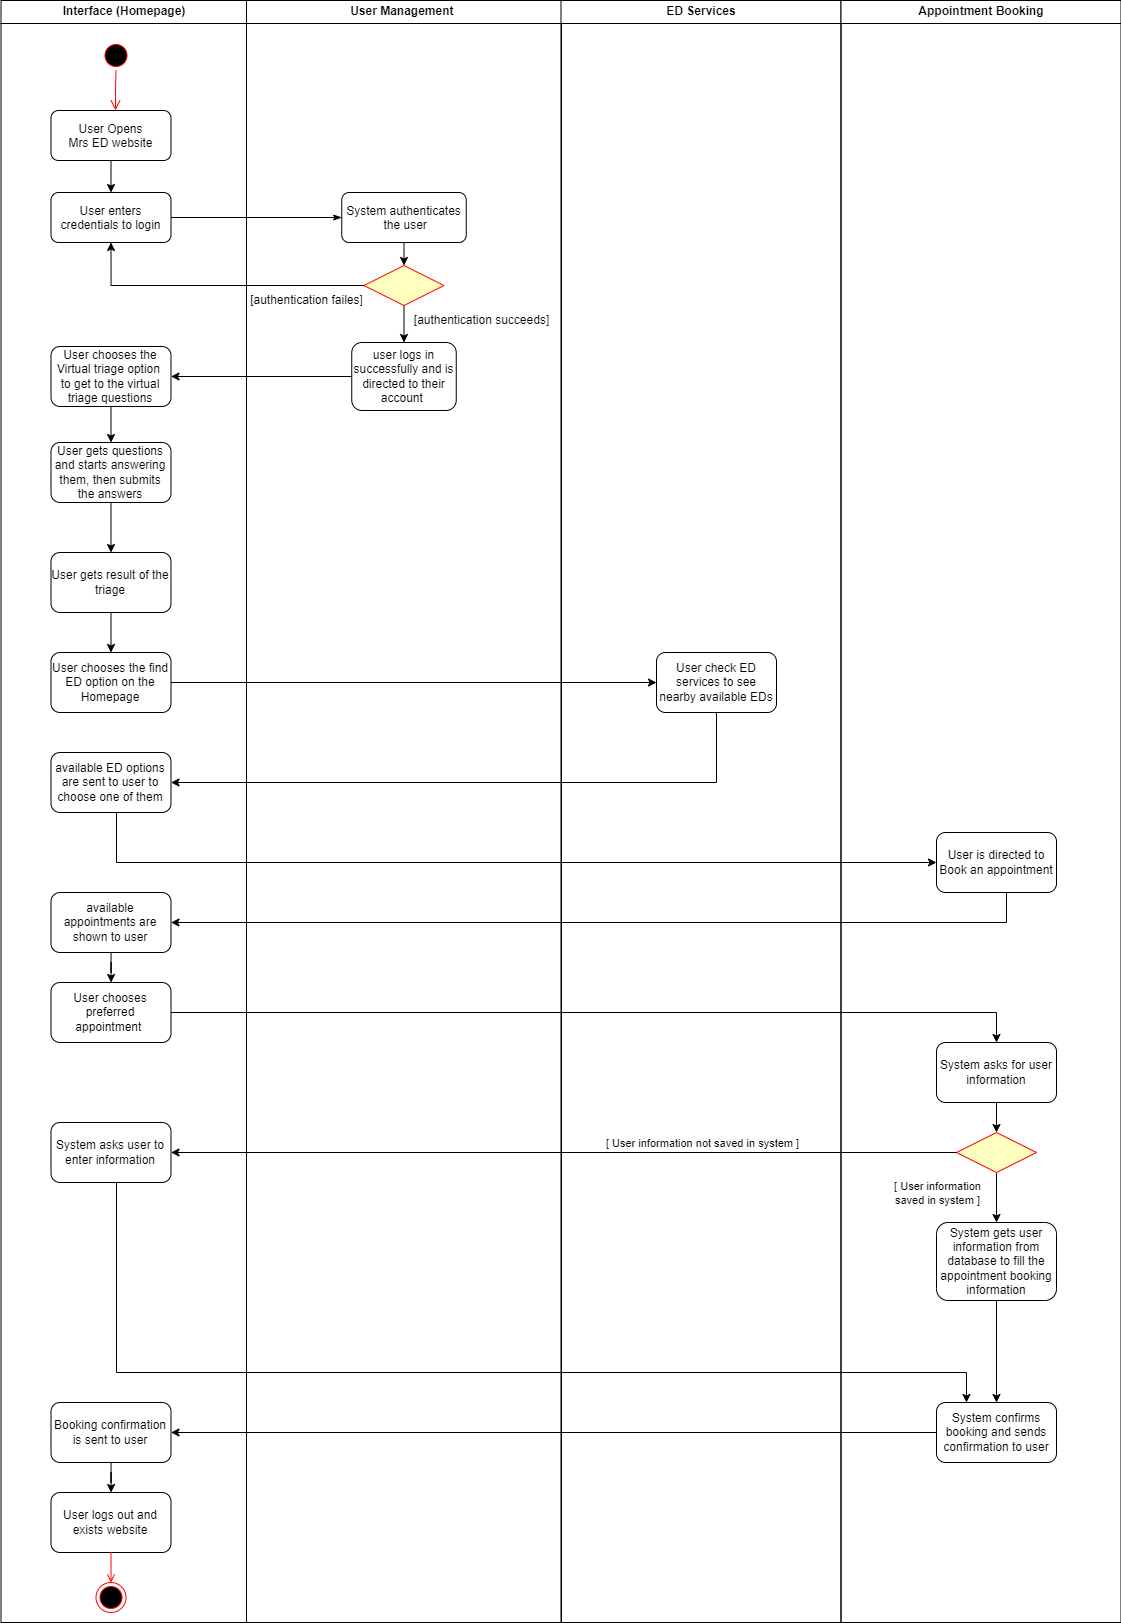

The diagram above was exported from draw.io. Its source (the exported page's mxGraphModel, read from the mxfile embedded in the PNG):
<mxGraphModel dx="1591" dy="840" grid="1" gridSize="10" guides="1" tooltips="1" connect="1" arrows="1" fold="1" page="1" pageScale="1" pageWidth="1169" pageHeight="826" background="none" math="0" shadow="0">
  <root>
    <mxCell id="0" />
    <mxCell id="1" parent="0" />
    <mxCell id="2" value="Interface (Homepage)" style="swimlane;whiteSpace=wrap" parent="1" vertex="1">
      <mxGeometry x="164.5" y="128" width="245.5" height="1622" as="geometry" />
    </mxCell>
    <mxCell id="5" value="" style="ellipse;shape=startState;fillColor=#000000;strokeColor=#ff0000;" parent="2" vertex="1">
      <mxGeometry x="100" y="40" width="30" height="30" as="geometry" />
    </mxCell>
    <mxCell id="6" value="" style="edgeStyle=elbowEdgeStyle;elbow=horizontal;verticalAlign=bottom;endArrow=open;endSize=8;strokeColor=#FF0000;endFill=1;rounded=0" parent="2" source="5" target="7" edge="1">
      <mxGeometry x="100" y="40" as="geometry">
        <mxPoint x="115" y="110" as="targetPoint" />
      </mxGeometry>
    </mxCell>
    <mxCell id="7" value="User Opens &#10;Mrs ED website" style="rounded=1;" parent="2" vertex="1">
      <mxGeometry x="50" y="110" width="120" height="50" as="geometry" />
    </mxCell>
    <mxCell id="8" value="User enters &#10;credentials to login" style="rounded=1;" parent="2" vertex="1">
      <mxGeometry x="50" y="192" width="120" height="50" as="geometry" />
    </mxCell>
    <mxCell id="9" value="" style="endArrow=classic;strokeColor=#000000;endFill=1;rounded=0" parent="2" source="7" target="8" edge="1">
      <mxGeometry relative="1" as="geometry" />
    </mxCell>
    <mxCell id="A5j4KmS9S9kGY1xCHuCD-64" style="edgeStyle=orthogonalEdgeStyle;rounded=0;orthogonalLoop=1;jettySize=auto;html=1;exitX=0.5;exitY=1;exitDx=0;exitDy=0;entryX=0.5;entryY=0;entryDx=0;entryDy=0;" edge="1" parent="2" source="A5j4KmS9S9kGY1xCHuCD-61" target="A5j4KmS9S9kGY1xCHuCD-63">
      <mxGeometry relative="1" as="geometry" />
    </mxCell>
    <mxCell id="A5j4KmS9S9kGY1xCHuCD-61" value="User chooses the Virtual triage option&amp;nbsp; to get to the virtual triage questions" style="rounded=1;whiteSpace=wrap;html=1;" vertex="1" parent="2">
      <mxGeometry x="50" y="346" width="120" height="60" as="geometry" />
    </mxCell>
    <mxCell id="A5j4KmS9S9kGY1xCHuCD-66" style="edgeStyle=orthogonalEdgeStyle;rounded=0;orthogonalLoop=1;jettySize=auto;html=1;exitX=0.5;exitY=1;exitDx=0;exitDy=0;entryX=0.5;entryY=0;entryDx=0;entryDy=0;" edge="1" parent="2" source="A5j4KmS9S9kGY1xCHuCD-63" target="A5j4KmS9S9kGY1xCHuCD-65">
      <mxGeometry relative="1" as="geometry" />
    </mxCell>
    <mxCell id="A5j4KmS9S9kGY1xCHuCD-63" value="User gets questions and starts answering them, then submits the answers" style="rounded=1;whiteSpace=wrap;html=1;" vertex="1" parent="2">
      <mxGeometry x="50" y="442" width="120" height="60" as="geometry" />
    </mxCell>
    <mxCell id="A5j4KmS9S9kGY1xCHuCD-74" value="" style="edgeStyle=orthogonalEdgeStyle;rounded=0;orthogonalLoop=1;jettySize=auto;html=1;" edge="1" parent="2" source="A5j4KmS9S9kGY1xCHuCD-65" target="A5j4KmS9S9kGY1xCHuCD-73">
      <mxGeometry relative="1" as="geometry" />
    </mxCell>
    <mxCell id="A5j4KmS9S9kGY1xCHuCD-65" value="User gets result of the triage" style="rounded=1;whiteSpace=wrap;html=1;" vertex="1" parent="2">
      <mxGeometry x="50" y="552" width="120" height="60" as="geometry" />
    </mxCell>
    <mxCell id="A5j4KmS9S9kGY1xCHuCD-69" value="available ED options are sent to user to choose one of them" style="rounded=1;whiteSpace=wrap;html=1;" vertex="1" parent="2">
      <mxGeometry x="50" y="752" width="120" height="60" as="geometry" />
    </mxCell>
    <mxCell id="A5j4KmS9S9kGY1xCHuCD-73" value="User chooses the find ED option on the Homepage" style="rounded=1;whiteSpace=wrap;html=1;" vertex="1" parent="2">
      <mxGeometry x="50" y="652" width="120" height="60" as="geometry" />
    </mxCell>
    <mxCell id="A5j4KmS9S9kGY1xCHuCD-89" value="" style="edgeStyle=orthogonalEdgeStyle;rounded=0;orthogonalLoop=1;jettySize=auto;html=1;" edge="1" parent="2" source="A5j4KmS9S9kGY1xCHuCD-86" target="A5j4KmS9S9kGY1xCHuCD-88">
      <mxGeometry relative="1" as="geometry" />
    </mxCell>
    <mxCell id="A5j4KmS9S9kGY1xCHuCD-86" value="Booking confirmation is sent to user" style="rounded=1;whiteSpace=wrap;html=1;" vertex="1" parent="2">
      <mxGeometry x="50" y="1402" width="120" height="60" as="geometry" />
    </mxCell>
    <mxCell id="A5j4KmS9S9kGY1xCHuCD-88" value="User logs out and exists website" style="rounded=1;whiteSpace=wrap;html=1;" vertex="1" parent="2">
      <mxGeometry x="50" y="1492" width="120" height="60" as="geometry" />
    </mxCell>
    <mxCell id="A5j4KmS9S9kGY1xCHuCD-45" value="" style="ellipse;shape=endState;fillColor=#000000;strokeColor=#ff0000" vertex="1" parent="2">
      <mxGeometry x="95" y="1582" width="30" height="30" as="geometry" />
    </mxCell>
    <mxCell id="A5j4KmS9S9kGY1xCHuCD-46" value="" style="endArrow=open;strokeColor=#FF0000;endFill=1;rounded=0;exitX=0.5;exitY=1;exitDx=0;exitDy=0;" edge="1" parent="2" source="A5j4KmS9S9kGY1xCHuCD-88" target="A5j4KmS9S9kGY1xCHuCD-45">
      <mxGeometry relative="1" as="geometry">
        <mxPoint x="455.5" y="912" as="sourcePoint" />
      </mxGeometry>
    </mxCell>
    <mxCell id="A5j4KmS9S9kGY1xCHuCD-93" value="" style="edgeStyle=orthogonalEdgeStyle;rounded=0;orthogonalLoop=1;jettySize=auto;html=1;" edge="1" parent="2" source="A5j4KmS9S9kGY1xCHuCD-90" target="A5j4KmS9S9kGY1xCHuCD-91">
      <mxGeometry relative="1" as="geometry" />
    </mxCell>
    <mxCell id="A5j4KmS9S9kGY1xCHuCD-90" value="available appointments are shown to user" style="rounded=1;whiteSpace=wrap;html=1;" vertex="1" parent="2">
      <mxGeometry x="50" y="892" width="120" height="60" as="geometry" />
    </mxCell>
    <mxCell id="A5j4KmS9S9kGY1xCHuCD-91" value="User chooses preferred appointment&amp;nbsp;" style="rounded=1;whiteSpace=wrap;html=1;" vertex="1" parent="2">
      <mxGeometry x="50" y="982" width="120" height="60" as="geometry" />
    </mxCell>
    <mxCell id="A5j4KmS9S9kGY1xCHuCD-97" value="System asks user to enter information" style="rounded=1;whiteSpace=wrap;html=1;" vertex="1" parent="2">
      <mxGeometry x="50" y="1122" width="120" height="60" as="geometry" />
    </mxCell>
    <mxCell id="3" value="User Management " style="swimlane;whiteSpace=wrap" parent="1" vertex="1">
      <mxGeometry x="410" y="128" width="315" height="1622" as="geometry" />
    </mxCell>
    <mxCell id="A5j4KmS9S9kGY1xCHuCD-49" style="edgeStyle=orthogonalEdgeStyle;rounded=0;orthogonalLoop=1;jettySize=auto;html=1;exitX=0.5;exitY=1;exitDx=0;exitDy=0;entryX=0.5;entryY=0;entryDx=0;entryDy=0;" edge="1" parent="3" source="16" target="21">
      <mxGeometry relative="1" as="geometry" />
    </mxCell>
    <mxCell id="16" value="System authenticates&#10; the user" style="rounded=1;" parent="3" vertex="1">
      <mxGeometry x="95.25" y="192" width="124.5" height="50" as="geometry" />
    </mxCell>
    <mxCell id="A5j4KmS9S9kGY1xCHuCD-60" style="edgeStyle=orthogonalEdgeStyle;rounded=0;orthogonalLoop=1;jettySize=auto;html=1;exitX=0.5;exitY=1;exitDx=0;exitDy=0;entryX=0.5;entryY=0;entryDx=0;entryDy=0;" edge="1" parent="3" source="21" target="A5j4KmS9S9kGY1xCHuCD-50">
      <mxGeometry relative="1" as="geometry" />
    </mxCell>
    <mxCell id="21" value="" style="rhombus;fillColor=#ffffc0;strokeColor=#ff0000;" parent="3" vertex="1">
      <mxGeometry x="117.5" y="265" width="80" height="40" as="geometry" />
    </mxCell>
    <mxCell id="A5j4KmS9S9kGY1xCHuCD-47" value="[authentication failes]" style="text;html=1;align=center;verticalAlign=middle;resizable=0;points=[];autosize=1;strokeColor=none;fillColor=none;" vertex="1" parent="3">
      <mxGeometry x="-10" y="285" width="140" height="30" as="geometry" />
    </mxCell>
    <mxCell id="A5j4KmS9S9kGY1xCHuCD-50" value="user logs in successfully and is directed to their account&amp;nbsp;" style="rounded=1;whiteSpace=wrap;html=1;" vertex="1" parent="3">
      <mxGeometry x="105.25" y="342" width="104.5" height="68" as="geometry" />
    </mxCell>
    <mxCell id="A5j4KmS9S9kGY1xCHuCD-55" value="[authentication succeeds]" style="text;html=1;align=center;verticalAlign=middle;resizable=0;points=[];autosize=1;strokeColor=none;fillColor=none;" vertex="1" parent="3">
      <mxGeometry x="155" y="305" width="160" height="30" as="geometry" />
    </mxCell>
    <mxCell id="4" value="ED Services" style="swimlane;whiteSpace=wrap" parent="1" vertex="1">
      <mxGeometry x="724.5" y="128" width="280" height="1622" as="geometry" />
    </mxCell>
    <mxCell id="A5j4KmS9S9kGY1xCHuCD-67" value="User check ED services to see nearby available EDs" style="rounded=1;whiteSpace=wrap;html=1;" vertex="1" parent="4">
      <mxGeometry x="95.5" y="652" width="120" height="60" as="geometry" />
    </mxCell>
    <mxCell id="A5j4KmS9S9kGY1xCHuCD-41" value="Appointment Booking" style="swimlane;whiteSpace=wrap" vertex="1" parent="1">
      <mxGeometry x="1004.5" y="128" width="280" height="1622" as="geometry" />
    </mxCell>
    <mxCell id="A5j4KmS9S9kGY1xCHuCD-77" value="User is directed to Book an appointment" style="rounded=1;whiteSpace=wrap;html=1;" vertex="1" parent="A5j4KmS9S9kGY1xCHuCD-41">
      <mxGeometry x="95.5" y="832" width="120" height="60" as="geometry" />
    </mxCell>
    <mxCell id="A5j4KmS9S9kGY1xCHuCD-96" value="" style="edgeStyle=orthogonalEdgeStyle;rounded=0;orthogonalLoop=1;jettySize=auto;html=1;" edge="1" parent="A5j4KmS9S9kGY1xCHuCD-41" source="A5j4KmS9S9kGY1xCHuCD-81" target="A5j4KmS9S9kGY1xCHuCD-95">
      <mxGeometry relative="1" as="geometry" />
    </mxCell>
    <mxCell id="A5j4KmS9S9kGY1xCHuCD-81" value="System asks for user information" style="rounded=1;whiteSpace=wrap;html=1;" vertex="1" parent="A5j4KmS9S9kGY1xCHuCD-41">
      <mxGeometry x="95.5" y="1042" width="120" height="60" as="geometry" />
    </mxCell>
    <mxCell id="A5j4KmS9S9kGY1xCHuCD-83" value="System confirms booking and sends confirmation to user" style="rounded=1;whiteSpace=wrap;html=1;" vertex="1" parent="A5j4KmS9S9kGY1xCHuCD-41">
      <mxGeometry x="95.5" y="1402" width="120" height="60" as="geometry" />
    </mxCell>
    <mxCell id="A5j4KmS9S9kGY1xCHuCD-101" value="" style="edgeStyle=orthogonalEdgeStyle;rounded=0;orthogonalLoop=1;jettySize=auto;html=1;" edge="1" parent="A5j4KmS9S9kGY1xCHuCD-41" source="A5j4KmS9S9kGY1xCHuCD-95" target="A5j4KmS9S9kGY1xCHuCD-100">
      <mxGeometry relative="1" as="geometry" />
    </mxCell>
    <mxCell id="A5j4KmS9S9kGY1xCHuCD-95" value="" style="rhombus;fillColor=#ffffc0;strokeColor=#ff0000;" vertex="1" parent="A5j4KmS9S9kGY1xCHuCD-41">
      <mxGeometry x="115.5" y="1132" width="80" height="40" as="geometry" />
    </mxCell>
    <mxCell id="A5j4KmS9S9kGY1xCHuCD-103" value="" style="edgeStyle=orthogonalEdgeStyle;rounded=0;orthogonalLoop=1;jettySize=auto;html=1;" edge="1" parent="A5j4KmS9S9kGY1xCHuCD-41" source="A5j4KmS9S9kGY1xCHuCD-100" target="A5j4KmS9S9kGY1xCHuCD-83">
      <mxGeometry relative="1" as="geometry" />
    </mxCell>
    <mxCell id="A5j4KmS9S9kGY1xCHuCD-100" value="System gets user information from database to fill the appointment booking information" style="rounded=1;whiteSpace=wrap;html=1;" vertex="1" parent="A5j4KmS9S9kGY1xCHuCD-41">
      <mxGeometry x="95.5" y="1222" width="120" height="78" as="geometry" />
    </mxCell>
    <mxCell id="19" value="" style="endArrow=classicThin;strokeColor=#000000;endFill=1;rounded=0;exitX=1;exitY=0.5;exitDx=0;exitDy=0;entryX=0;entryY=0.5;entryDx=0;entryDy=0;" parent="1" source="8" target="16" edge="1">
      <mxGeometry relative="1" as="geometry">
        <mxPoint x="519.5" y="453" as="targetPoint" />
        <Array as="points" />
      </mxGeometry>
    </mxCell>
    <mxCell id="A5j4KmS9S9kGY1xCHuCD-59" style="edgeStyle=orthogonalEdgeStyle;rounded=0;orthogonalLoop=1;jettySize=auto;html=1;exitX=0;exitY=0.5;exitDx=0;exitDy=0;entryX=0.5;entryY=1;entryDx=0;entryDy=0;" edge="1" parent="1" source="21" target="8">
      <mxGeometry relative="1" as="geometry" />
    </mxCell>
    <mxCell id="A5j4KmS9S9kGY1xCHuCD-62" style="edgeStyle=orthogonalEdgeStyle;rounded=0;orthogonalLoop=1;jettySize=auto;html=1;exitX=0;exitY=0.5;exitDx=0;exitDy=0;entryX=1;entryY=0.5;entryDx=0;entryDy=0;" edge="1" parent="1" source="A5j4KmS9S9kGY1xCHuCD-50" target="A5j4KmS9S9kGY1xCHuCD-61">
      <mxGeometry relative="1" as="geometry" />
    </mxCell>
    <mxCell id="A5j4KmS9S9kGY1xCHuCD-75" style="edgeStyle=orthogonalEdgeStyle;rounded=0;orthogonalLoop=1;jettySize=auto;html=1;entryX=0;entryY=0.5;entryDx=0;entryDy=0;" edge="1" parent="1" source="A5j4KmS9S9kGY1xCHuCD-73" target="A5j4KmS9S9kGY1xCHuCD-67">
      <mxGeometry relative="1" as="geometry" />
    </mxCell>
    <mxCell id="A5j4KmS9S9kGY1xCHuCD-76" style="edgeStyle=orthogonalEdgeStyle;rounded=0;orthogonalLoop=1;jettySize=auto;html=1;entryX=1;entryY=0.5;entryDx=0;entryDy=0;" edge="1" parent="1" source="A5j4KmS9S9kGY1xCHuCD-67" target="A5j4KmS9S9kGY1xCHuCD-69">
      <mxGeometry relative="1" as="geometry">
        <Array as="points">
          <mxPoint x="880" y="910" />
        </Array>
      </mxGeometry>
    </mxCell>
    <mxCell id="A5j4KmS9S9kGY1xCHuCD-78" style="edgeStyle=orthogonalEdgeStyle;rounded=0;orthogonalLoop=1;jettySize=auto;html=1;entryX=0;entryY=0.5;entryDx=0;entryDy=0;" edge="1" parent="1" source="A5j4KmS9S9kGY1xCHuCD-69" target="A5j4KmS9S9kGY1xCHuCD-77">
      <mxGeometry relative="1" as="geometry">
        <Array as="points">
          <mxPoint x="280" y="990" />
        </Array>
      </mxGeometry>
    </mxCell>
    <mxCell id="A5j4KmS9S9kGY1xCHuCD-87" style="edgeStyle=orthogonalEdgeStyle;rounded=0;orthogonalLoop=1;jettySize=auto;html=1;entryX=1;entryY=0.5;entryDx=0;entryDy=0;" edge="1" parent="1" source="A5j4KmS9S9kGY1xCHuCD-83" target="A5j4KmS9S9kGY1xCHuCD-86">
      <mxGeometry relative="1" as="geometry" />
    </mxCell>
    <mxCell id="A5j4KmS9S9kGY1xCHuCD-92" style="edgeStyle=orthogonalEdgeStyle;rounded=0;orthogonalLoop=1;jettySize=auto;html=1;entryX=1;entryY=0.5;entryDx=0;entryDy=0;" edge="1" parent="1" source="A5j4KmS9S9kGY1xCHuCD-77" target="A5j4KmS9S9kGY1xCHuCD-90">
      <mxGeometry relative="1" as="geometry">
        <Array as="points">
          <mxPoint x="1170" y="1050" />
        </Array>
      </mxGeometry>
    </mxCell>
    <mxCell id="A5j4KmS9S9kGY1xCHuCD-94" style="edgeStyle=orthogonalEdgeStyle;rounded=0;orthogonalLoop=1;jettySize=auto;html=1;entryX=0.5;entryY=0;entryDx=0;entryDy=0;" edge="1" parent="1" source="A5j4KmS9S9kGY1xCHuCD-91" target="A5j4KmS9S9kGY1xCHuCD-81">
      <mxGeometry relative="1" as="geometry" />
    </mxCell>
    <mxCell id="A5j4KmS9S9kGY1xCHuCD-98" style="edgeStyle=orthogonalEdgeStyle;rounded=0;orthogonalLoop=1;jettySize=auto;html=1;entryX=1;entryY=0.5;entryDx=0;entryDy=0;" edge="1" parent="1" source="A5j4KmS9S9kGY1xCHuCD-95" target="A5j4KmS9S9kGY1xCHuCD-97">
      <mxGeometry relative="1" as="geometry" />
    </mxCell>
    <mxCell id="A5j4KmS9S9kGY1xCHuCD-99" value="[ User information not saved in system ]" style="edgeLabel;html=1;align=center;verticalAlign=middle;resizable=0;points=[];" vertex="1" connectable="0" parent="A5j4KmS9S9kGY1xCHuCD-98">
      <mxGeometry x="-0.4857" y="1" relative="1" as="geometry">
        <mxPoint x="-53" y="-11" as="offset" />
      </mxGeometry>
    </mxCell>
    <mxCell id="A5j4KmS9S9kGY1xCHuCD-102" value="[ User information &lt;br&gt;saved in system ]" style="edgeLabel;html=1;align=center;verticalAlign=middle;resizable=0;points=[];" vertex="1" connectable="0" parent="A5j4KmS9S9kGY1xCHuCD-98">
      <mxGeometry x="-0.4857" y="1" relative="1" as="geometry">
        <mxPoint x="182" y="39" as="offset" />
      </mxGeometry>
    </mxCell>
    <mxCell id="A5j4KmS9S9kGY1xCHuCD-104" style="edgeStyle=orthogonalEdgeStyle;rounded=0;orthogonalLoop=1;jettySize=auto;html=1;entryX=0.25;entryY=0;entryDx=0;entryDy=0;" edge="1" parent="1" source="A5j4KmS9S9kGY1xCHuCD-97" target="A5j4KmS9S9kGY1xCHuCD-83">
      <mxGeometry relative="1" as="geometry">
        <Array as="points">
          <mxPoint x="280" y="1500" />
          <mxPoint x="1130" y="1500" />
        </Array>
      </mxGeometry>
    </mxCell>
  </root>
</mxGraphModel>